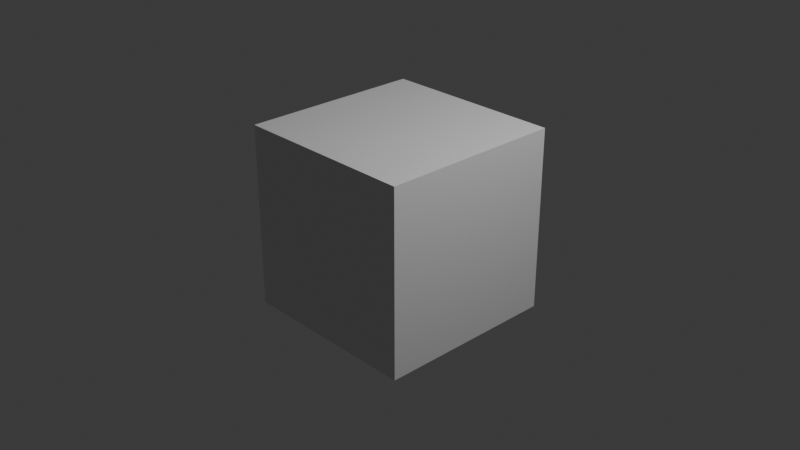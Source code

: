 # Source: composite_example.blend  (saved by Blender 4.5.91; exported with 4.5.12 LTS)
import bpy
from mathutils import Matrix  # noqa: F401  (used for matrix-valued properties, if any)

bpy.ops.wm.read_factory_settings(use_empty=True)
scene = bpy.context.scene
scene.name = 'Scene'

# ---- collections
col_collection = bpy.data.collections.new('Collection'); scene.collection.children.link(col_collection)

# ---- materials (node trees are filled in below, after node groups)
mat_material = bpy.data.materials.new('Material')
mat_material.alpha_threshold = 0.0
mat_material.roughness = 0.5
mat_material.line_color = (0.0, 0.0, 0.0, 1.0)

# ---- material node trees
mat_material.use_nodes = True; mat_material.node_tree.nodes.clear()
_N = mat_material.node_tree.nodes; _L = mat_material.node_tree.links
n0 = _N.new('ShaderNodeOutputMaterial'); n0.name = 'Material Output'; n0.location = (200, 100)
n1 = _N.new('ShaderNodeBsdfPrincipled'); n1.name = 'Principled BSDF'; n1.location = (-200, 100)
n1.inputs[3].default_value = 1.45
_L.new(n1.outputs[0], n0.inputs[0])
n0.is_active_output = True

# ---- world
world_world = bpy.data.worlds.new('World'); scene.world = world_world
world_world.use_nodes = True; world_world.node_tree.nodes.clear()
_N = world_world.node_tree.nodes; _L = world_world.node_tree.links
n0 = _N.new('ShaderNodeOutputWorld'); n0.name = 'World Output'; n0.location = (200, 100)
n1 = _N.new('ShaderNodeBackground'); n1.name = 'Background'; n1.location = (-200, 100)
n1.inputs[0].default_value = (0.05088, 0.05088, 0.05088, 1.0)
_L.new(n1.outputs[0], n0.inputs[0])
n0.is_active_output = True
world_world.color = (0.05088, 0.05088, 0.05088)
world_world.sun_shadow_jitter_overblur = 0.0

# ---- cameras
cam_camera = bpy.data.cameras.new('Camera')
cam_camera.clip_end = 100.0
cam_camera.ortho_scale = 7.314

# ---- lights
light_light = bpy.data.lights.new('Light', 'POINT')
light_light.energy = 1000.0
light_light.shadow_soft_size = 0.1

# ---- meshes
me_cube = bpy.data.meshes.new('Cube')
me_cube.from_pydata([(1.0, 1.0, 1.0), (1.0, 1.0, -1.0), (1.0, -1.0, 1.0), (1.0, -1.0, -1.0), (-1.0, 1.0, 1.0), (-1.0, 1.0, -1.0), (-1.0, -1.0, 1.0), (-1.0, -1.0, -1.0)], [], [(0, 4, 6, 2), (3, 2, 6, 7), (7, 6, 4, 5), (5, 1, 3, 7), (1, 0, 2, 3), (5, 4, 0, 1)])
_uv = me_cube.uv_layers.new(name='UVMap')
_uv.uv.foreach_set('vector', [0.625, 0.5, 0.875, 0.5, 0.875, 0.75, 0.625, 0.75, 0.375, 0.75, 0.625, 0.75, 0.625, 1.0, 0.375, 1.0, 0.375, 0.0, 0.625, 0.0, 0.625, 0.25, 0.375, 0.25, 0.125, 0.5, 0.375, 0.5, 0.375, 0.75, 0.125, 0.75, 0.375, 0.5, 0.625, 0.5, 0.625, 0.75, 0.375, 0.75, 0.375, 0.25, 0.625, 0.25, 0.625, 0.5, 0.375, 0.5])
me_cube.materials.append(mat_material)
me_cube.use_mirror_vertex_groups = False
me_cube.update()

# ---- objects
ob_cube = bpy.data.objects.new('Cube', me_cube)
ob_light = bpy.data.objects.new('Light', light_light)
ob_camera = bpy.data.objects.new('Camera', cam_camera)

# ---- transforms, parenting, visibility, modifiers, constraints
ob_cube.location = (0.0, 0.0, 0.0)
ob_cube.lock_rotations_4d = False
ob_cube.empty_display_type = 'ARROWS'
ob_cube.lineart.crease_threshold = 0.0
ob_light.location = (4.076, 1.005, 5.904)
ob_light.rotation_euler = (0.6503, 0.05522, 1.866)
ob_light.lock_rotations_4d = False
ob_light.empty_display_type = 'ARROWS'
ob_light.color = (0.0, 0.0, 0.0, 0.0)
ob_light.lineart.crease_threshold = 0.0
ob_camera.location = (7.359, -6.926, 4.958)
ob_camera.rotation_euler = (1.109, 0.0, 0.8149)
ob_camera.lock_rotations_4d = False
ob_camera.empty_display_type = 'ARROWS'
ob_camera.color = (0.0, 0.0, 0.0, 0.0)
ob_camera.display_type = 'WIRE'
ob_camera.lineart.crease_threshold = 0.0

# ---- collection membership
col_collection.objects.link(ob_cube)
col_collection.objects.link(ob_light)
col_collection.objects.link(ob_camera)

# ---- scene / render settings (as saved in the file)
scene.camera = ob_camera
scene.frame_start = 1; scene.frame_end = 392; scene.frame_set(10)
scene.render.engine = 'BLENDER_EEVEE_NEXT'
scene.render.image_settings.file_format = 'FFMPEG'
scene.render.image_settings.color_mode = 'RGB'
scene.render.fps = 30
bpy.context.view_layer.update()
